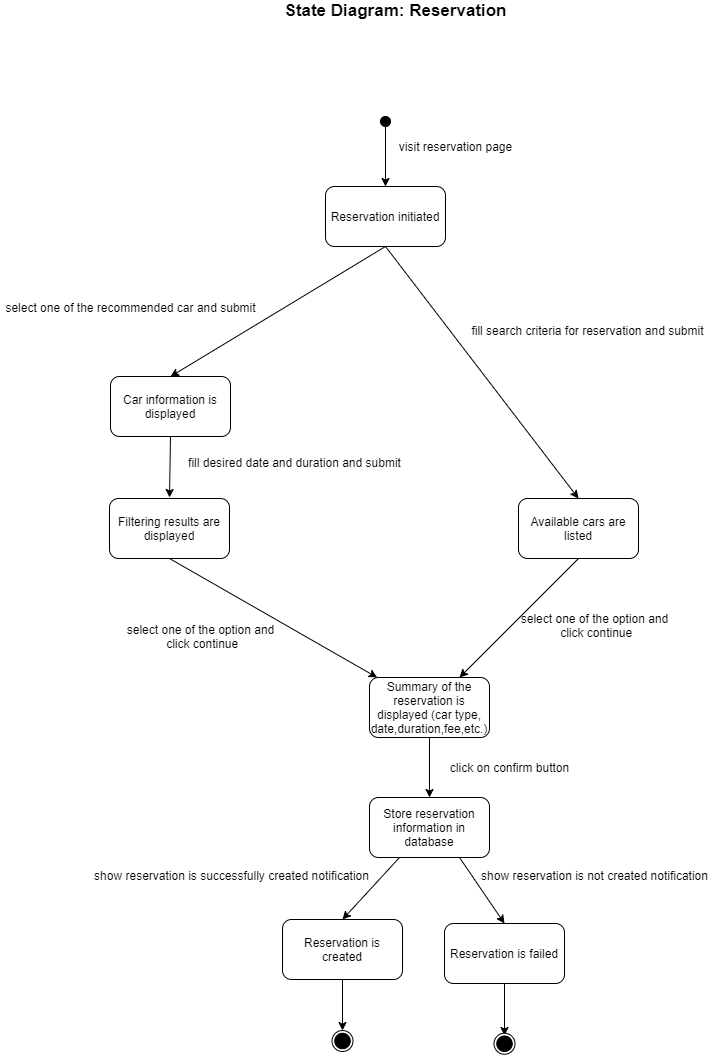

The diagram above was exported from draw.io. Its source (the exported page's mxGraphModel, read from the mxfile embedded in the PNG):
<mxGraphModel dx="1382" dy="1164" grid="0" gridSize="10" guides="1" tooltips="1" connect="1" arrows="1" fold="1" page="0" pageScale="1" pageWidth="850" pageHeight="1100" math="0" shadow="0">
  <root>
    <mxCell id="0" />
    <mxCell id="1" parent="0" />
    <mxCell id="aM61dXOeNyEAPDIbZXlM-1" value="" style="ellipse;whiteSpace=wrap;html=1;aspect=fixed;fillColor=#000000;" parent="1" vertex="1">
      <mxGeometry x="390" y="90" width="10" height="10" as="geometry" />
    </mxCell>
    <mxCell id="aM61dXOeNyEAPDIbZXlM-2" value="" style="endArrow=classic;html=1;exitX=0.5;exitY=1;exitDx=0;exitDy=0;entryX=0.5;entryY=0;entryDx=0;entryDy=0;" parent="1" source="aM61dXOeNyEAPDIbZXlM-1" target="aM61dXOeNyEAPDIbZXlM-6" edge="1">
      <mxGeometry width="50" height="50" relative="1" as="geometry">
        <mxPoint x="380" y="410" as="sourcePoint" />
        <mxPoint x="395" y="150" as="targetPoint" />
      </mxGeometry>
    </mxCell>
    <mxCell id="aM61dXOeNyEAPDIbZXlM-3" value="visit reservation page" style="text;html=1;align=center;verticalAlign=middle;resizable=0;points=[];autosize=1;" parent="1" vertex="1">
      <mxGeometry x="400" y="110" width="130" height="20" as="geometry" />
    </mxCell>
    <mxCell id="aM61dXOeNyEAPDIbZXlM-4" value="&lt;b&gt;&lt;font style=&quot;font-size: 17px&quot;&gt;State Diagram: Reservation&lt;/font&gt;&lt;/b&gt;" style="text;html=1;align=center;verticalAlign=middle;resizable=0;points=[];autosize=1;" parent="1" vertex="1">
      <mxGeometry x="289" y="-26" width="232" height="19" as="geometry" />
    </mxCell>
    <mxCell id="aM61dXOeNyEAPDIbZXlM-6" value="Reservation initiated" style="rounded=1;whiteSpace=wrap;html=1;fillColor=#FFFFFF;" parent="1" vertex="1">
      <mxGeometry x="335" y="160" width="120" height="60" as="geometry" />
    </mxCell>
    <mxCell id="aM61dXOeNyEAPDIbZXlM-7" value="" style="endArrow=classic;html=1;exitX=0.5;exitY=1;exitDx=0;exitDy=0;entryX=0.5;entryY=0;entryDx=0;entryDy=0;" parent="1" source="aM61dXOeNyEAPDIbZXlM-6" target="aM61dXOeNyEAPDIbZXlM-9" edge="1">
      <mxGeometry width="50" height="50" relative="1" as="geometry">
        <mxPoint x="320" y="370" as="sourcePoint" />
        <mxPoint x="395" y="270" as="targetPoint" />
      </mxGeometry>
    </mxCell>
    <mxCell id="aM61dXOeNyEAPDIbZXlM-8" value="fill search criteria for reservation and submit" style="text;html=1;align=center;verticalAlign=middle;resizable=0;points=[];autosize=1;" parent="1" vertex="1">
      <mxGeometry x="472" y="294" width="250" height="20" as="geometry" />
    </mxCell>
    <mxCell id="aM61dXOeNyEAPDIbZXlM-9" value="Available cars are listed" style="rounded=1;whiteSpace=wrap;html=1;fillColor=#FFFFFF;" parent="1" vertex="1">
      <mxGeometry x="528" y="472" width="120" height="60" as="geometry" />
    </mxCell>
    <mxCell id="aM61dXOeNyEAPDIbZXlM-10" value="" style="endArrow=classic;html=1;exitX=0.5;exitY=1;exitDx=0;exitDy=0;" parent="1" source="aM61dXOeNyEAPDIbZXlM-9" target="e_OwW7tcBv-j63vK3X-O-5" edge="1">
      <mxGeometry width="50" height="50" relative="1" as="geometry">
        <mxPoint x="651" y="548" as="sourcePoint" />
        <mxPoint x="726" y="398" as="targetPoint" />
      </mxGeometry>
    </mxCell>
    <mxCell id="aM61dXOeNyEAPDIbZXlM-11" value="select one of the option and&lt;br&gt;&amp;nbsp;click continue" style="text;html=1;align=center;verticalAlign=middle;resizable=0;points=[];autosize=1;" parent="1" vertex="1">
      <mxGeometry x="524.5" y="583" width="158" height="32" as="geometry" />
    </mxCell>
    <mxCell id="e_OwW7tcBv-j63vK3X-O-1" value="select one of the recommended car and submit" style="text;html=1;align=center;verticalAlign=middle;resizable=0;points=[];autosize=1;" parent="1" vertex="1">
      <mxGeometry x="10" y="272" width="260" height="18" as="geometry" />
    </mxCell>
    <mxCell id="e_OwW7tcBv-j63vK3X-O-2" value="Car information is displayed" style="rounded=1;whiteSpace=wrap;html=1;fillColor=#FFFFFF;" parent="1" vertex="1">
      <mxGeometry x="120" y="350" width="120" height="60" as="geometry" />
    </mxCell>
    <mxCell id="e_OwW7tcBv-j63vK3X-O-3" value="" style="endArrow=classic;html=1;exitX=0.5;exitY=1;exitDx=0;exitDy=0;" parent="1" source="e_OwW7tcBv-j63vK3X-O-2" edge="1">
      <mxGeometry width="50" height="50" relative="1" as="geometry">
        <mxPoint x="105" y="610" as="sourcePoint" />
        <mxPoint x="179" y="471" as="targetPoint" />
      </mxGeometry>
    </mxCell>
    <mxCell id="e_OwW7tcBv-j63vK3X-O-4" value="select one of the option and&lt;br&gt;&amp;nbsp;click continue" style="text;html=1;align=center;verticalAlign=middle;resizable=0;points=[];autosize=1;" parent="1" vertex="1">
      <mxGeometry x="131" y="594" width="158" height="32" as="geometry" />
    </mxCell>
    <mxCell id="e_OwW7tcBv-j63vK3X-O-5" value="Summary of the reservation is displayed (car type, date,duration,fee,etc.)" style="rounded=1;whiteSpace=wrap;html=1;fillColor=#FFFFFF;" parent="1" vertex="1">
      <mxGeometry x="379" y="651" width="120" height="60" as="geometry" />
    </mxCell>
    <mxCell id="e_OwW7tcBv-j63vK3X-O-6" value="" style="endArrow=classic;html=1;exitX=0.5;exitY=1;exitDx=0;exitDy=0;entryX=0.5;entryY=0;entryDx=0;entryDy=0;" parent="1" source="e_OwW7tcBv-j63vK3X-O-5" target="e_OwW7tcBv-j63vK3X-O-8" edge="1">
      <mxGeometry width="50" height="50" relative="1" as="geometry">
        <mxPoint x="364" y="941" as="sourcePoint" />
        <mxPoint x="439" y="790.9999999999999" as="targetPoint" />
      </mxGeometry>
    </mxCell>
    <mxCell id="e_OwW7tcBv-j63vK3X-O-7" value="click on confirm button" style="text;html=1;align=center;verticalAlign=middle;resizable=0;points=[];autosize=1;" parent="1" vertex="1">
      <mxGeometry x="454" y="731" width="130" height="20" as="geometry" />
    </mxCell>
    <mxCell id="e_OwW7tcBv-j63vK3X-O-8" value="Store reservation information in database" style="rounded=1;whiteSpace=wrap;html=1;fillColor=#FFFFFF;" parent="1" vertex="1">
      <mxGeometry x="379" y="771" width="120" height="60" as="geometry" />
    </mxCell>
    <mxCell id="e_OwW7tcBv-j63vK3X-O-9" value="" style="endArrow=classic;html=1;exitX=0.75;exitY=1;exitDx=0;exitDy=0;entryX=0.5;entryY=0;entryDx=0;entryDy=0;" parent="1" source="e_OwW7tcBv-j63vK3X-O-8" target="e_OwW7tcBv-j63vK3X-O-14" edge="1">
      <mxGeometry width="50" height="50" relative="1" as="geometry">
        <mxPoint x="493" y="821" as="sourcePoint" />
        <mxPoint x="509" y="908" as="targetPoint" />
      </mxGeometry>
    </mxCell>
    <mxCell id="e_OwW7tcBv-j63vK3X-O-10" value="" style="endArrow=classic;html=1;exitX=0.25;exitY=1;exitDx=0;exitDy=0;entryX=0.5;entryY=0;entryDx=0;entryDy=0;" parent="1" source="e_OwW7tcBv-j63vK3X-O-8" target="e_OwW7tcBv-j63vK3X-O-13" edge="1">
      <mxGeometry width="50" height="50" relative="1" as="geometry">
        <mxPoint x="493" y="821" as="sourcePoint" />
        <mxPoint x="366" y="897" as="targetPoint" />
      </mxGeometry>
    </mxCell>
    <mxCell id="e_OwW7tcBv-j63vK3X-O-11" value="show reservation is not created notification" style="text;html=1;align=center;verticalAlign=middle;resizable=0;points=[];autosize=1;" parent="1" vertex="1">
      <mxGeometry x="485" y="840" width="237" height="18" as="geometry" />
    </mxCell>
    <mxCell id="e_OwW7tcBv-j63vK3X-O-12" value="show reservation is successfully created notification" style="text;html=1;align=center;verticalAlign=middle;resizable=0;points=[];autosize=1;" parent="1" vertex="1">
      <mxGeometry x="98" y="840" width="285" height="18" as="geometry" />
    </mxCell>
    <mxCell id="e_OwW7tcBv-j63vK3X-O-13" value="Reservation is created" style="rounded=1;whiteSpace=wrap;html=1;fillColor=#FFFFFF;" parent="1" vertex="1">
      <mxGeometry x="292" y="893" width="120" height="60" as="geometry" />
    </mxCell>
    <mxCell id="e_OwW7tcBv-j63vK3X-O-14" value="Reservation is failed" style="rounded=1;whiteSpace=wrap;html=1;fillColor=#FFFFFF;" parent="1" vertex="1">
      <mxGeometry x="454" y="897" width="120" height="60" as="geometry" />
    </mxCell>
    <mxCell id="e_OwW7tcBv-j63vK3X-O-15" value="" style="endArrow=classic;html=1;exitX=0.5;exitY=1;exitDx=0;exitDy=0;entryX=0.5;entryY=0;entryDx=0;entryDy=0;" parent="1" source="e_OwW7tcBv-j63vK3X-O-13" target="e_OwW7tcBv-j63vK3X-O-17" edge="1">
      <mxGeometry width="50" height="50" relative="1" as="geometry">
        <mxPoint x="428" y="980" as="sourcePoint" />
        <mxPoint x="409" y="1007" as="targetPoint" />
      </mxGeometry>
    </mxCell>
    <mxCell id="e_OwW7tcBv-j63vK3X-O-16" value="" style="endArrow=classic;html=1;exitX=0.5;exitY=1;exitDx=0;exitDy=0;" parent="1" source="e_OwW7tcBv-j63vK3X-O-14" edge="1">
      <mxGeometry width="50" height="50" relative="1" as="geometry">
        <mxPoint x="493" y="821" as="sourcePoint" />
        <mxPoint x="514" y="1009" as="targetPoint" />
      </mxGeometry>
    </mxCell>
    <mxCell id="e_OwW7tcBv-j63vK3X-O-17" value="" style="ellipse;whiteSpace=wrap;html=1;aspect=fixed;" parent="1" vertex="1">
      <mxGeometry x="341.5" y="1004" width="21" height="21" as="geometry" />
    </mxCell>
    <mxCell id="e_OwW7tcBv-j63vK3X-O-18" value="" style="ellipse;whiteSpace=wrap;html=1;aspect=fixed;fillColor=#000000;" parent="1" vertex="1">
      <mxGeometry x="344.25" y="1006.75" width="15.5" height="15.5" as="geometry" />
    </mxCell>
    <mxCell id="e_OwW7tcBv-j63vK3X-O-19" value="" style="endArrow=classic;html=1;exitX=0.5;exitY=1;exitDx=0;exitDy=0;entryX=0.5;entryY=0;entryDx=0;entryDy=0;" parent="1" source="aM61dXOeNyEAPDIbZXlM-6" target="e_OwW7tcBv-j63vK3X-O-2" edge="1">
      <mxGeometry width="50" height="50" relative="1" as="geometry">
        <mxPoint x="405" y="230" as="sourcePoint" />
        <mxPoint x="736" y="298" as="targetPoint" />
      </mxGeometry>
    </mxCell>
    <mxCell id="e_OwW7tcBv-j63vK3X-O-20" value="Filtering results are displayed" style="rounded=1;whiteSpace=wrap;html=1;fillColor=#FFFFFF;" parent="1" vertex="1">
      <mxGeometry x="119" y="472" width="120" height="60" as="geometry" />
    </mxCell>
    <mxCell id="e_OwW7tcBv-j63vK3X-O-21" value="" style="endArrow=classic;html=1;exitX=0.5;exitY=1;exitDx=0;exitDy=0;" parent="1" source="e_OwW7tcBv-j63vK3X-O-20" target="e_OwW7tcBv-j63vK3X-O-5" edge="1">
      <mxGeometry width="50" height="50" relative="1" as="geometry">
        <mxPoint x="-2" y="718" as="sourcePoint" />
        <mxPoint x="73" y="548" as="targetPoint" />
      </mxGeometry>
    </mxCell>
    <mxCell id="e_OwW7tcBv-j63vK3X-O-22" value="fill desired date and duration and submit" style="text;html=1;align=center;verticalAlign=middle;resizable=0;points=[];autosize=1;" parent="1" vertex="1">
      <mxGeometry x="192" y="427" width="223" height="18" as="geometry" />
    </mxCell>
    <mxCell id="e_OwW7tcBv-j63vK3X-O-25" value="" style="ellipse;whiteSpace=wrap;html=1;aspect=fixed;" parent="1" vertex="1">
      <mxGeometry x="503.5" y="1006.75" width="21" height="21" as="geometry" />
    </mxCell>
    <mxCell id="e_OwW7tcBv-j63vK3X-O-26" value="" style="ellipse;whiteSpace=wrap;html=1;aspect=fixed;fillColor=#000000;" parent="1" vertex="1">
      <mxGeometry x="506.25" y="1009.5" width="15.5" height="15.5" as="geometry" />
    </mxCell>
  </root>
</mxGraphModel>